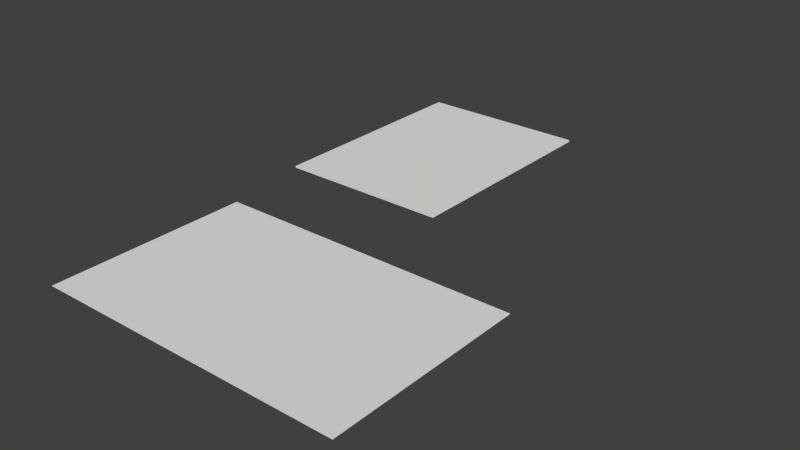 # Source: letter.blend  (saved by Blender 2.79.0; exported with 4.5.12 LTS)
import bpy
from mathutils import Matrix  # noqa: F401  (used for matrix-valued properties, if any)

bpy.ops.wm.read_factory_settings(use_empty=True)
scene = bpy.context.scene
scene.name = 'Scene'

# ---- collections
col_collection_1 = bpy.data.collections.new('Collection 1'); scene.collection.children.link(col_collection_1)

# ---- world
world_world = bpy.data.worlds.new('World'); scene.world = world_world
world_world.color = (0.05088, 0.05088, 0.05088)
world_world.use_sun_shadow = False
world_world.sun_shadow_jitter_overblur = 0.0
world_world.cycles.sampling_method = 'MANUAL'

# ---- meshes
me_plane_001 = bpy.data.meshes.new('Plane.001')
me_plane_001.from_pydata([(-0.8536, -1.136, 0.02175), (0.8561, -1.136, 0.02211), (-0.8536, 1.136, 0.02175), (0.8561, 1.136, 0.02211), (-0.8536, 1.136, 0.04023), (-0.8536, -1.136, 0.04023), (0.851, -1.136, 0.03987), (0.851, 1.136, 0.03987), (0.0, 2.98e-08, 0.04023), (0.0, 2.98e-08, 0.04696)], [], [(0, 2, 3, 1), (3, 2, 4, 7), (0, 1, 6, 5), (1, 3, 7, 6), (2, 0, 5, 4), (5, 6, 8, 7, 4), (9, 6, 7)])
me_plane_001.polygons.foreach_set('use_smooth', [True] * 7)
_uv = me_plane_001.uv_layers.new(name='UVMap')
_uv.uv.foreach_set('vector', [0.08301, 0.5592, 0.08301, 0.08301, 0.4104, 0.08301, 0.4104, 0.5592, 0.09073, 0.917, 0.09073, 0.5592, 0.09844, 0.5592, 0.09844, 0.917, 0.08301, 0.917, 0.08301, 0.5592, 0.09073, 0.5592, 0.09073, 0.917, 0.9093, 0.08301, 0.9093, 0.5592, 0.9016, 0.5592, 0.9016, 0.08301, 0.917, 0.08301, 0.917, 0.5592, 0.9093, 0.5592, 0.9093, 0.08301, 0.4104, 0.08301, 0.7378, 0.08301, 0.5741, 0.3211, 0.7378, 0.5592, 0.4104, 0.5592, 0.7378, 0.3211, 0.9016, 0.08301, 0.9016, 0.5592])
me_plane_001.use_remesh_preserve_volume = False
me_plane_001.use_remesh_preserve_attributes = False
me_plane_001.use_mirror_vertex_groups = False
me_plane_001.update()
me_plane = bpy.data.meshes.new('Plane')
me_plane.from_pydata([(-1.531, -1.0, 0.0), (1.531, -1.0, 0.0), (-1.531, 1.0, 0.0), (1.531, 1.0, 0.0), (0.0, -1.0, 0.0), (0.0, 1.0, 0.0)], [], [(4, 1, 3, 5), (0, 4, 5, 2)])
me_plane.polygons.foreach_set('use_smooth', [True] * 2)
_uv = me_plane.uv_layers.new(name='UVMap')
_uv.uv.foreach_set('vector', [0.3815, 0.08858, 0.6938, 0.08858, 0.6938, 0.9116, 0.3815, 0.9116, 0.06915, 0.08858, 0.3815, 0.08858, 0.3815, 0.9116, 0.06915, 0.9116])
me_plane.use_remesh_preserve_volume = False
me_plane.use_remesh_preserve_attributes = False
me_plane.use_mirror_vertex_groups = False
me_plane.update()
arm_armature_001 = bpy.data.armatures.new('Armature.001')  # bones are not reproduced
arm_armature = bpy.data.armatures.new('Armature')  # bones are not reproduced

# ---- objects
ob_envelope = bpy.data.objects.new('Envelope', arm_armature_001)
ob_plane = bpy.data.objects.new('Plane', me_plane_001)
ob_letter = bpy.data.objects.new('Letter', arm_armature)
ob_letter_1 = bpy.data.objects.new('letter', me_plane)

# ---- transforms, parenting, visibility, modifiers, constraints
ob_envelope.location = (0.0, 3.0, 0.0)
ob_envelope.show_name = True
ob_envelope.lineart.crease_threshold = 0.0
ob_plane.parent = ob_envelope
ob_plane.matrix_parent_inverse = Matrix(((1.0, 0.0, 0.0, -0.0), (0.0, 1.0, 0.0, -3.0), (0.0, 0.0, 1.0, -0.0), (0.0, 0.0, 0.0, 1.0)))
ob_plane.location = (-0.7664, 3.0, 0.0)
ob_plane.lineart.crease_threshold = 0.0
_vg = ob_plane.vertex_groups.new(name='Bone')
_vg.add([9], 1.0, 'REPLACE')
_vg = ob_plane.vertex_groups.new(name='Bone.001')
_vg.add([0, 1, 2, 3, 4, 5, 6, 7, 8], 1.0, 'REPLACE')
_m = ob_plane.modifiers.new('Armature', 'ARMATURE')
_m.object = ob_envelope
_m = ob_plane.modifiers.new('EdgeSplit', 'EDGE_SPLIT')
_m = ob_plane.modifiers.new('EdgeSplit.001', 'EDGE_SPLIT')
ob_letter.location = (0.0, 0.0, 0.0)
ob_letter.lineart.crease_threshold = 0.0
ob_letter_1.parent = ob_letter
ob_letter_1.location = (0.0, 0.0, 0.0)
ob_letter_1.lineart.crease_threshold = 0.0
_vg = ob_letter_1.vertex_groups.new(name='Bone')
_vg.add([0, 2, 4, 5], 1.0, 'REPLACE')
_vg = ob_letter_1.vertex_groups.new(name='Bone.001')
_vg.add([1, 3, 4, 5], 1.0, 'REPLACE')
_m = ob_letter_1.modifiers.new('Armature', 'ARMATURE')
_m.object = ob_letter
_m = ob_letter_1.modifiers.new('EdgeSplit', 'EDGE_SPLIT')
_m = ob_letter_1.modifiers.new('EdgeSplit.001', 'EDGE_SPLIT')

# ---- collection membership
col_collection_1.objects.link(ob_envelope)
col_collection_1.objects.link(ob_plane)
col_collection_1.objects.link(ob_letter)
col_collection_1.objects.link(ob_letter_1)

# ---- scene / render settings (as saved in the file)
scene.frame_start = 1; scene.frame_end = 250; scene.frame_set(1)
scene.render.engine = 'BLENDER_EEVEE_NEXT'
scene.render.resolution_percentage = 50
scene.render.dither_intensity = 0.0
scene.cycles.use_denoising = False
scene.cycles.samples = 128
scene.cycles.sampling_pattern = 'TABULATED_SOBOL'
scene.cycles.use_adaptive_sampling = False
scene.cycles.use_light_tree = False
scene.cycles.blur_glossy = 0.0
scene.cycles.sample_clamp_indirect = 0.0
scene.view_settings.view_transform = 'Standard'
bpy.context.view_layer.update()

# ---- added for rendering (the .blend has no active camera and no usable light): camera, sun
cam_auto = bpy.data.cameras.new('AutoCamera')
cam_auto.lens = 50.0
cam_auto.sensor_width = 36.0
cam_auto.clip_end = 1000.0
ob_auto_camera = bpy.data.objects.new('AutoCamera', cam_auto)
scene.collection.objects.link(ob_auto_camera)
ob_auto_camera.location = (5.5311, -5.12242, 4.4837)
ob_auto_camera.rotation_euler = (1.09748, -7.21219e-08, 0.694738)
scene.camera = ob_auto_camera
light_auto_sun = bpy.data.lights.new('AutoSun', 'SUN')
light_auto_sun.energy = 3.0
light_auto_sun.angle = 0.0523599
ob_auto_sun = bpy.data.objects.new('AutoSun', light_auto_sun)
scene.collection.objects.link(ob_auto_sun)
ob_auto_sun.rotation_euler = (0.872665, 0.174533, 0.523599)
bpy.context.view_layer.update()
